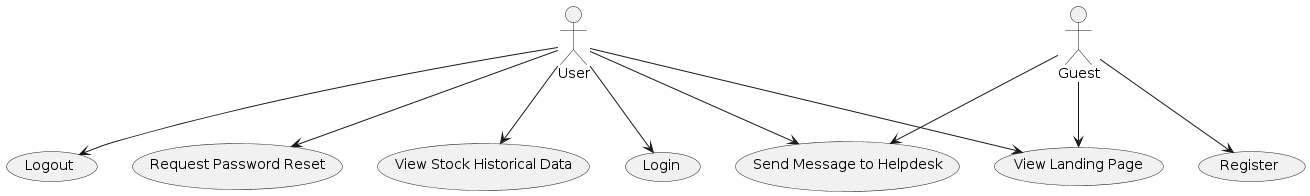

The diagram above was rendered by PlantUML. Its source (embedded in the PNG):
@startuml
actor User
actor Guest

User --> (Login)
User --> (Logout)
User --> (Request Password Reset)
Guest --> (Register)
Guest --> (View Landing Page)
User --> (View Landing Page)
User --> (View Stock Historical Data)
User --> (Send Message to Helpdesk)
Guest --> (Send Message to Helpdesk)
@enduml